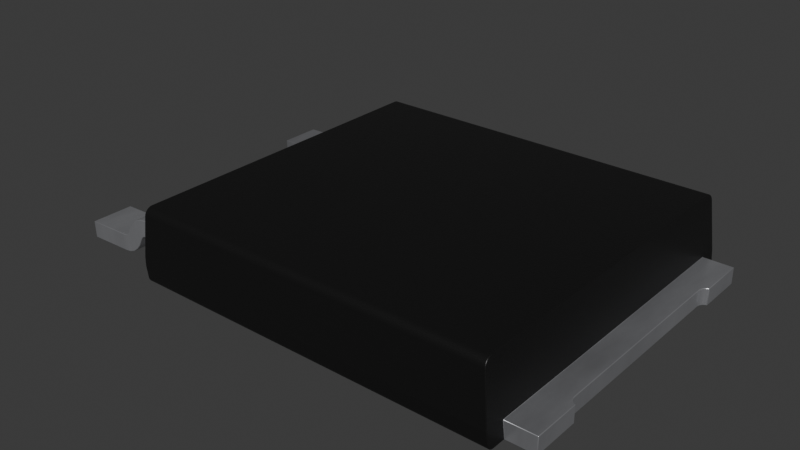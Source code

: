 # Source: TO-252AE.blend  (saved by Blender 4.1.24; exported with 4.5.12 LTS)
import bpy
from mathutils import Matrix  # noqa: F401  (used for matrix-valued properties, if any)

bpy.ops.wm.read_factory_settings(use_empty=True)
scene = bpy.context.scene
scene.name = 'Scene'

# ---- collections
col_collection = bpy.data.collections.new('Collection'); scene.collection.children.link(col_collection)

# ---- materials (node trees are filled in below, after node groups)
mat_metal_pins = bpy.data.materials.new('metal_pins')
mat_metal_pins.use_transparent_shadow = False
mat_metal_pins.preview_render_type = 'CUBE'
mat_plastic_chip = bpy.data.materials.new('plastic_chip')
mat_plastic_chip.use_transparent_shadow = False
mat_plastic_chip.preview_render_type = 'CUBE'

# ---- material node trees
mat_metal_pins.use_nodes = True; mat_metal_pins.node_tree.nodes.clear()
_N = mat_metal_pins.node_tree.nodes; _L = mat_metal_pins.node_tree.links
n0 = _N.new('ShaderNodeMapping'); n0.name = 'Mapping'; n0.location = (-1447, -91)
n0.inputs[3].default_value = (4.8, 1.2, 1.1)
n1 = _N.new('ShaderNodeBsdfPrincipled'); n1.name = 'Principled BSDF'; n1.location = (-560, 254)
n1.distribution = 'GGX'
n1.subsurface_method = 'BURLEY'
n1.inputs[1].default_value = 0.7818
n1.inputs[2].default_value = 0.2886
n1.inputs[3].default_value = 1.45
n1.inputs[13].default_value = 0.0
n1.inputs[27].default_value = (0.0, 0.0, 0.0, 1.0)
n1.inputs[28].default_value = 1.0
n2 = _N.new('ShaderNodeOutputMaterial'); n2.name = 'Material Output.002'; n2.location = (-205, 253)
n2.width = 213
n3 = _N.new('ShaderNodeTexNoise'); n3.name = 'Noise Texture.002'; n3.location = (-1228, -73)
n3.inputs[2].default_value = 0.1
n3.inputs[3].default_value = 7.0
n3.inputs[4].default_value = 0.6
n3.inputs[8].default_value = 0.4
n4 = _N.new('ShaderNodeTexCoord'); n4.name = 'Texture Coordinate'; n4.location = (-1636, -116)
n5 = _N.new('ShaderNodeMix'); n5.name = 'Mix.001'; n5.location = (-921, 45)
n5.data_type = 'RGBA'
n5.inputs[6].default_value = (0.9398, 0.9547, 1.0, 1.0)
n5.inputs[7].default_value = (0.13, 0.1259, 0.1359, 1.0)
n6 = _N.new('ShaderNodeBump'); n6.name = 'Bump.001'; n6.location = (-1001, -227)
n6.inputs[0].default_value = 0.05
n6.inputs[1].default_value = 0.01
n6.inputs[2].default_value = 1.0
_L.new(n1.outputs[0], n2.inputs[0])
_L.new(n3.outputs[0], n6.inputs[3])
_L.new(n0.outputs[0], n3.inputs[0])
_L.new(n3.outputs[0], n5.inputs[0])
_L.new(n4.outputs[3], n0.inputs[0])
_L.new(n5.outputs[2], n1.inputs[0])
_L.new(n6.outputs[0], n1.inputs[5])
n2.is_active_output = True
mat_plastic_chip.use_nodes = True; mat_plastic_chip.node_tree.nodes.clear()
_N = mat_plastic_chip.node_tree.nodes; _L = mat_plastic_chip.node_tree.links
n0 = _N.new('ShaderNodeBsdfPrincipled'); n0.name = 'Principled BSDF'; n0.location = (10, 300)
n0.distribution = 'GGX'
n0.subsurface_method = 'BURLEY'
n0.inputs[0].default_value = (0.009312, 0.009312, 0.009312, 1.0)
n0.inputs[1].default_value = 0.1372
n0.inputs[2].default_value = 0.3706
n0.inputs[3].default_value = 1.45
n0.inputs[27].default_value = (0.0, 0.0, 0.0, 1.0)
n0.inputs[28].default_value = 1.0
n1 = _N.new('ShaderNodeOutputMaterial'); n1.name = 'Material Output'; n1.location = (300, 300)
n2 = _N.new('ShaderNodeTexNoise'); n2.name = 'Noise Texture'; n2.location = (-893, 54)
n2.inputs[2].default_value = 200.0
n2.inputs[3].default_value = 3.6
n2.inputs[4].default_value = 0.8375
n3 = _N.new('ShaderNodeBump'); n3.name = 'Bump'; n3.location = (-604, -53)
n3.inputs[0].default_value = 0.08
n3.inputs[1].default_value = 1.0
n3.inputs[2].default_value = 1.0
_L.new(n0.outputs[0], n1.inputs[0])
_L.new(n2.outputs[0], n3.inputs[3])
_L.new(n3.outputs[0], n0.inputs[5])
n1.is_active_output = True

# ---- world
world_world = bpy.data.worlds.new('World'); scene.world = world_world
world_world.use_nodes = True; world_world.node_tree.nodes.clear()
_N = world_world.node_tree.nodes; _L = world_world.node_tree.links
n0 = _N.new('ShaderNodeOutputWorld'); n0.name = 'World Output'; n0.location = (300, 300)
n1 = _N.new('ShaderNodeBackground'); n1.name = 'Background'; n1.location = (10, 300)
n1.inputs[0].default_value = (0.05088, 0.05088, 0.05088, 1.0)
_L.new(n1.outputs[0], n0.inputs[0])
n0.is_active_output = True
world_world.color = (0.05088, 0.05088, 0.05088)
world_world.use_sun_shadow = False
world_world.sun_shadow_jitter_overblur = 0.0

# ---- meshes
me_shape_9_indexedfaceset = bpy.data.meshes.new('SHAPE_9_IndexedFaceSet')
me_shape_9_indexedfaceset.from_pydata([(3.967, -2.75, 0.3033), (4.5, -2.75, 0.3033), (3.69, -2.01, 0.003345), (3.63, -2.002, 0.003345), (3.575, -1.979, 0.003345), (3.527, -1.943, 0.003345), (3.491, -1.895, 0.003345), (3.46, -1.78, 0.003345), (3.75, -2.01, 0.003345), (3.98, -1.78, 0.003345), (3.949, -1.895, 0.003345), (3.81, -0.8979, 0.003345), (3.913, -0.9574, 0.003345), (3.69, -0.8901, 0.003345), (3.46, -1.12, 0.003345), (3.468, -1.06, 0.003345), (3.491, -1.005, 0.003345), (3.575, -0.9209, 0.003345), (3.63, -0.8979, 0.003345), (4.467, -1.88, 0.3033), (4.439, -1.856, 0.3033), (4.418, -1.826, 0.3033), (4.405, -1.792, 0.3033), (4.4, -1.755, 0.003345), (4.405, -1.792, 0.003345), (4.418, -1.826, 0.003345), (4.467, -1.88, 0.003345), (4.5, -1.896, 0.003345), (4.4, -1.755, 0.3033), (4.439, 1.856, 0.3033), (4.5, 1.896, 0.3033), (3.81, 2.002, 0.003345), (3.865, 1.979, 0.003345), (3.913, 1.943, 0.003345), (3.69, 2.01, 0.003345), (3.46, 1.78, 0.003345), (3.468, 1.84, 0.003345), (3.527, 1.943, 0.003345), (3.575, 0.9209, 0.003345), (3.527, 0.9574, 0.003345), (3.468, 1.06, 0.003345), (3.75, 0.8901, 0.003345), (3.972, 1.06, 0.003345), (3.949, 1.005, 0.003345), (3.81, 0.8979, 0.003345), (4.5, 2.75, 0.3033), (4.5, -1.896, 0.3033), (4.4, 1.755, 0.3033), (4.405, 1.792, 0.3033), (4.418, 1.826, 0.3033), (4.467, 1.88, 0.3033), (4.5, 2.75, 0.003345), (3.5, -2.67, 0.003345), (3.5, -2.75, 0.003345), (-0.77, -2.67, 0.003345), (-0.77, 2.67, 0.003345), (3.5, 2.67, 0.003345), (4.5, 1.896, 0.003345), (4.467, 1.88, 0.003345), (4.439, 1.856, 0.003345), (4.418, 1.826, 0.003345), (4.405, 1.792, 0.003345), (4.4, 1.755, 0.003345), (4.439, -1.856, 0.003345), (4.5, -2.75, 0.003345), (4.0, -2.75, 0.003345), (3.98, 1.12, 0.003345), (3.98, 1.78, 0.003345), (3.75, 2.01, 0.003345), (3.949, 1.895, 0.003345), (3.972, 1.84, 0.003345), (3.491, 1.895, 0.003345), (3.575, 1.979, 0.003345), (3.63, 2.002, 0.003345), (3.46, 1.12, 0.003345), (3.69, 0.8901, 0.003345), (3.63, 0.8979, 0.003345), (3.491, 1.005, 0.003345), (3.913, 0.9574, 0.003345), (3.865, 0.9209, 0.003345), (3.468, -1.84, 0.003345), (3.972, -1.84, 0.003345), (3.913, -1.943, 0.003345), (3.865, -1.979, 0.003345), (3.81, -2.002, 0.003345), (3.98, -1.12, 0.003345), (3.75, -0.8901, 0.003345), (3.865, -0.9209, 0.003345), (3.949, -1.005, 0.003345), (3.972, -1.06, 0.003345), (3.527, -0.9574, 0.003345), (-3.325, 2.667, 0.6931), (-3.418, 2.667, 0.6215), (-3.49, 2.667, 0.5283), (-3.49, 1.908, 0.5283), (-3.418, 1.908, 0.6215), (-3.217, 1.908, 0.738), (-3.557, 1.908, 0.3991), (-3.58, 1.908, 0.3711), (-3.58, 2.667, 0.3711), (-3.608, 2.667, 0.3443), (-3.641, 2.667, 0.3306), (-3.677, 1.908, 0.3253), (-4.498, 2.667, 0.3008), (-4.498, 1.908, 0.3008), (-4.489, 2.667, 0.0009047), (-4.489, 1.908, 0.0009047), (-3.668, 2.667, 0.02541), (-3.37, 2.667, 0.1571), (-3.302, 2.667, 0.2413), (-3.23, 1.908, 0.3783), (-3.139, 1.908, 0.4482), (-3.1, 2.667, 0.4533), (3.967, 2.75, 0.3033), (4.0, 2.986, 0.003296), (3.996, 3.059, 0.03544), (3.992, 3.082, 0.07631), (3.99, 3.086, 0.09636), (3.967, 3.1, 0.3033), (3.868, 3.033, 1.199), (3.858, 2.961, 1.286), (3.856, 2.925, 1.299), (3.856, 2.89, 1.303), (3.856, -2.925, 1.299), (3.858, -2.961, 1.286), (3.864, -3.017, 1.233), (3.868, -3.033, 1.199), (3.871, -3.04, 1.164), (3.99, -3.085, 0.09638), (3.995, -3.069, 0.04757), (3.997, -3.051, 0.02671), (4.0, -2.986, 0.003394), (-3.0, 0.381, 0.7533), (-3.0, 0.381, 0.4533), (-2.573, 3.08, 0.07134), (-2.572, 3.069, 0.04757), (-2.569, 3.007, 0.005685), (4.0, 3.0, 0.004263), (4.0, 3.014, 0.007646), (3.998, 3.039, 0.01905), (3.994, 3.074, 0.0563), (-2.59, 3.1, 0.3033), (-2.575, 3.085, 0.09638), (-3.1, 1.908, 0.4533), (3.967, -3.1, 0.3033), (3.992, -3.08, 0.07134), (3.999, -3.028, 0.01287), (4.0, -3.007, 0.005685), (-2.575, -3.086, 0.09636), (-2.569, -3.0, 0.004263), (-2.569, -3.014, 0.007279), (-2.57, -3.039, 0.01916), (-2.571, -3.059, 0.03573), (-2.574, -3.082, 0.07631), (-2.569, 2.986, 0.003394), (3.5, 2.75, 0.003345), (4.0, 2.75, 0.003345), (-2.579, -0.381, 0.7533), (-2.579, 0.381, 0.7533), (-2.6, 1.908, 0.4533), (-3.325, 1.908, 0.6931), (-3.641, 1.908, 0.3306), (-3.608, 1.908, 0.3443), (-3.668, 1.908, 0.02541), (-3.302, 1.908, 0.2413), (-3.37, 1.908, 0.1571), (-3.462, 1.908, 0.08243), (-3.561, 1.908, 0.04149), (-3.175, 1.908, 0.4332), (-3.206, 1.908, 0.4094), (-3.1, 1.908, 0.7533), (-3.1, 2.667, 0.7533), (-3.23, 2.667, 0.3783), (-3.206, 2.667, 0.4094), (-3.175, 2.667, 0.4332), (-3.139, 2.667, 0.4482), (-3.561, 2.667, 0.04149), (-3.462, 2.667, 0.08243), (-3.677, 2.667, 0.3253), (-3.557, 2.667, 0.3991), (-3.217, 2.667, 0.738), (-2.6, 3.09, 0.4533), (-2.541, 2.925, 1.299), (-2.542, 2.961, 1.286), (-2.543, 2.992, 1.263), (-2.548, 3.033, 1.199), (-2.55, 3.04, 1.164), (3.871, 3.04, 1.164), (3.864, 3.017, 1.233), (3.86, 2.992, 1.263), (-2.541, 2.89, 1.303), (3.856, -2.89, 1.303), (3.86, -2.992, 1.263), (-2.541, -2.89, 1.303), (-2.543, -2.992, 1.263), (-2.542, -2.961, 1.286), (-2.59, -3.1, 0.3033), (-2.6, -3.09, 0.4533), (-3.0, -0.381, 0.4533), (-3.0, -0.381, 0.7533), (-2.6, -0.381, 0.4533), (-2.6, -1.908, 0.4533), (-2.579, -1.908, 0.7533), (-2.579, -2.667, 0.7533), (-2.6, -2.667, 0.4533), (-2.55, -3.04, 1.164), (-2.548, -3.033, 1.199), (-2.545, -3.017, 1.233), (-2.541, -2.925, 1.299), (-2.545, 3.017, 1.233), (-2.579, 2.667, 0.7533), (-2.579, 1.908, 0.7533), (-2.6, 0.381, 0.4533), (-2.569, -2.986, 0.003297), (-2.572, -3.074, 0.0563), (-2.6, 2.667, 0.4533), (-2.57, 3.051, 0.02722), (-2.569, 3.028, 0.01236), (-3.1, -1.908, 0.7533), (-3.325, -1.908, 0.6931), (-3.418, -2.667, 0.6215), (-3.217, -2.667, 0.738), (-3.49, -1.908, 0.5283), (-3.608, -2.667, 0.3443), (-3.641, -1.908, 0.3306), (-3.677, -1.908, 0.3253), (-4.498, -2.667, 0.3008), (-4.489, -1.908, 0.0009049), (-4.489, -2.667, 0.0009049), (-3.668, -2.667, 0.02541), (-3.668, -1.908, 0.02541), (-3.302, -1.908, 0.2413), (-3.302, -2.667, 0.2413), (-3.37, -2.667, 0.1571), (-3.23, -2.667, 0.3783), (-3.1, -2.667, 0.4533), (-3.175, -2.667, 0.4332), (-3.206, -2.667, 0.4094), (-3.23, -1.908, 0.3783), (-3.206, -1.908, 0.4094), (-3.49, -2.667, 0.5283), (-3.325, -2.667, 0.6931), (-3.557, -2.667, 0.3991), (-3.677, -2.667, 0.3253), (-3.641, -2.667, 0.3306), (-3.58, -2.667, 0.3711), (-3.462, -2.667, 0.08244), (-3.561, -2.667, 0.04149), (-3.139, -2.667, 0.4482), (-3.175, -1.908, 0.4332), (-3.139, -1.908, 0.4482), (-3.561, -1.908, 0.04149), (-3.462, -1.908, 0.08244), (-3.37, -1.908, 0.1571), (-4.498, -1.908, 0.3008), (-3.557, -1.908, 0.3991), (-3.58, -1.908, 0.3711), (-3.608, -1.908, 0.3443), (-3.217, -1.908, 0.738), (-3.418, -1.908, 0.6215), (-3.1, -2.667, 0.7533), (-3.1, -1.908, 0.4533)], [], [(113, 45, 51, 156), (74, 35, 36, 71, 37, 72, 73, 34, 68, 31, 32, 33, 69, 70, 67, 66, 42, 43, 78, 79, 44, 41, 75, 76, 38, 39, 77, 40), (64, 27, 46, 1), (19, 26, 63, 20), (23, 62, 47, 28), (46, 27, 26, 19), (22, 24, 23, 28), (20, 63, 25, 21), (94, 95, 92, 93), (29, 59, 58, 50), (50, 58, 57, 30), (47, 62, 61, 48), (48, 61, 60, 49), (49, 60, 59, 29), (57, 51, 45, 30), (44, 11, 86, 13, 18, 17, 90, 16, 15, 14, 7, 54, 55, 56, 155, 156, 51, 57, 58, 59, 33, 32, 31, 68, 34, 73, 72, 37, 71, 36, 35, 74, 40, 77, 39, 38, 76, 75, 41), (209, 184, 189, 188), (215, 181, 141, 142, 134, 135, 216, 217, 136, 154, 213, 149, 150, 151, 152, 214, 153, 148, 196, 197, 204, 201, 200, 212, 159), (214, 152, 130, 129), (180, 91, 160, 96), (53, 65, 131, 213, 154, 114, 156, 155, 56, 55, 54, 52), (91, 92, 95, 160), (178, 103, 104, 102), (97, 94, 93, 179), (97, 179, 99, 98), (103, 105, 106, 104), (178, 102, 161, 101), (100, 162, 98, 99), (101, 161, 162, 100), (163, 106, 105, 107), (108, 109, 164, 165), (107, 176, 167, 163), (110, 164, 109, 172), (177, 108, 165, 166), (176, 177, 166, 167), (169, 173, 174, 168), (168, 174, 175, 111), (110, 172, 173, 169), (133, 198, 199, 132), (218, 258, 221, 260), (159, 143, 112, 215), (183, 182, 121, 120), (185, 209, 188, 119), (151, 150, 146, 130), (139, 138, 217), (153, 214, 129, 145), (148, 153, 145, 128), (148, 128, 144, 196), (200, 198, 133, 212), (157, 158, 132, 199), (117, 116, 134, 142), (137, 114, 154, 136), (138, 137, 136, 217), (152, 151, 130), (140, 115, 216, 135), (115, 139, 217, 216), (70, 69, 33, 59, 60, 61, 62, 23, 24, 25, 63, 26, 27, 64, 65, 53, 52, 54, 7, 80, 6, 5, 4, 3, 2, 8, 84, 83, 82, 10, 81, 9, 85, 89, 88, 12, 87, 11, 44, 79, 78, 43, 42, 66, 67), (211, 210, 171, 170), (157, 199, 198, 200), (28, 47, 48, 49, 29, 50, 30, 45, 113, 0, 1, 46, 19, 20, 21, 22), (220, 240, 242, 245, 223, 244, 243, 226, 228, 229, 247, 246, 233, 232, 234, 237, 236, 248, 235, 204, 203, 260, 221, 241), (193, 191, 122, 190), (254, 225, 224, 257, 256, 255, 222, 259, 219, 258, 218, 202, 201, 261, 250, 249, 239, 238, 231, 253, 252, 251, 230, 227), (248, 250, 261, 235), (123, 191, 193, 208), (124, 123, 208, 195), (192, 124, 195, 194), (125, 192, 194, 207), (126, 125, 207, 206), (127, 126, 206, 205), (149, 213, 131, 147), (212, 133, 132, 158), (65, 64, 1, 0), (186, 185, 119, 187), (141, 118, 117, 142), (150, 149, 147, 146), (186, 187, 118, 141, 181), (219, 259, 220, 241), (240, 220, 259, 222), (207, 194, 195, 208, 193, 190, 182, 183, 184, 209, 185, 186, 181, 215, 210, 211, 159, 212, 158, 157, 200, 201, 202, 203, 204, 197, 205, 206), (258, 219, 241, 221), (254, 227, 228, 226), (242, 240, 222, 255), (171, 180, 96, 170), (225, 243, 244, 224), (226, 243, 225, 254), (256, 245, 242, 255), (257, 223, 245, 256), (224, 244, 223, 257), (229, 228, 227, 230), (253, 231, 232, 233), (230, 251, 247, 229), (234, 232, 231, 238), (252, 253, 233, 246), (251, 252, 246, 247), (237, 239, 249, 236), (236, 249, 250, 248), (234, 238, 239, 237), (218, 260, 203, 202), (116, 140, 135, 134), (130, 146, 147, 131, 65, 0, 113, 156, 114, 137, 138, 139, 115, 140, 116, 117, 118, 187, 119, 188, 189, 120, 121, 122, 191, 123, 124, 192, 125, 126, 127, 144, 128, 145, 129), (184, 183, 120, 189), (178, 101, 100, 99, 179, 93, 92, 91, 180, 171, 210, 215, 112, 175, 174, 173, 172, 109, 108, 177, 176, 107, 105, 103), (205, 197, 196, 144, 127), (122, 121, 182, 190), (161, 102, 104, 106, 163, 167, 166, 165, 164, 110, 169, 168, 111, 143, 159, 211, 170, 96, 160, 95, 94, 97, 98, 162), (204, 235, 261, 201), (111, 175, 112, 143), (21, 25, 24, 22), (12, 88, 89, 85, 9, 81, 10, 82, 83, 84, 8, 2, 3, 4, 5, 6, 80, 7, 14, 15, 16, 90, 17, 18, 13, 86, 11, 87)])
me_shape_9_indexedfaceset.polygons.foreach_set('use_smooth', [True] * 110)
me_shape_9_indexedfaceset.polygons.foreach_set('material_index', [0, 1, 0, 0, 0, 0, 0, 0, 0, 0, 0, 0, 0, 0, 0, 0, 1, 1, 1, 0, 1, 0, 0, 0, 0, 0, 0, 0, 0, 0, 0, 0, 0, 0, 0, 0, 0, 0, 0, 0, 0, 1, 1, 1, 1, 1, 1, 1, 0, 0, 1, 1, 1, 1, 1, 1, 0, 0, 0, 0, 0, 1, 0, 0, 1, 1, 1, 1, 1, 1, 1, 0, 0, 1, 1, 1, 1, 0, 0, 1, 0, 0, 0, 0, 0, 0, 0, 0, 0, 0, 0, 0, 0, 0, 0, 0, 0, 0, 0, 1, 1, 1, 0, 1, 1, 0, 0, 0, 0, 1])
_k = set([(0, 1), (0, 65), (0, 113), (1, 46), (1, 64), (2, 3), (2, 8), (3, 4), (4, 5), (5, 6), (6, 80), (7, 14), (7, 80), (8, 84), (9, 81), (9, 85), (10, 81), (10, 82), (11, 86), (11, 87), (12, 87), (12, 88), (13, 18), (13, 86), (14, 15), (15, 16), (16, 90), (17, 18), (17, 90), (19, 20), (19, 46), (20, 21), (21, 22), (22, 28), (23, 24), (23, 62), (24, 25), (25, 63), (26, 27), (26, 63), (27, 46), (27, 64), (28, 47), (29, 49), (29, 50), (30, 45), (30, 50), (30, 57), (31, 32), (31, 68), (32, 33), (33, 69), (34, 68), (34, 73), (35, 36), (35, 74), (36, 71), (37, 71), (37, 72), (38, 39), (38, 76), (39, 77), (40, 74), (40, 77), (41, 44), (41, 75), (42, 43), (42, 66), (43, 78), (44, 79), (45, 51), (45, 113), (47, 48), (48, 49), (51, 57), (51, 156), (52, 53), (52, 54), (53, 65), (54, 55), (55, 56), (56, 155), (57, 58), (58, 59), (59, 60), (60, 61), (61, 62), (64, 65), (65, 131), (66, 67), (67, 70), (69, 70), (72, 73), (75, 76), (78, 79), (82, 83), (83, 84), (85, 89), (88, 89), (91, 92), (91, 180), (92, 93), (93, 179), (94, 95), (94, 97), (95, 160), (96, 160), (96, 170), (97, 98), (98, 162), (99, 100), (99, 179), (100, 101), (101, 178), (102, 104), (102, 161), (103, 104), (103, 105), (103, 178), (104, 106), (105, 106), (105, 107), (106, 163), (107, 176), (108, 109), (108, 177), (109, 172), (110, 164), (110, 169), (111, 143), (111, 168), (112, 175), (112, 215), (113, 156), (114, 137), (114, 156), (115, 139), (115, 140), (116, 117), (116, 140), (117, 118), (118, 141), (118, 187), (119, 187), (119, 188), (120, 121), (120, 189), (121, 122), (122, 191), (123, 124), (123, 191), (124, 192), (125, 126), (125, 192), (126, 127), (127, 144), (128, 144), (128, 145), (129, 130), (129, 145), (130, 146), (131, 147), (132, 133), (132, 158), (132, 199), (133, 198), (133, 212), (134, 135), (134, 142), (135, 216), (136, 154), (136, 217), (137, 138), (138, 139), (141, 142), (141, 181), (143, 159), (144, 196), (146, 147), (148, 153), (148, 196), (149, 150), (149, 213), (150, 151), (151, 152), (152, 214), (153, 214), (154, 213), (155, 156), (157, 158), (157, 199), (157, 200), (158, 212), (159, 211), (159, 212), (159, 215), (161, 162), (163, 167), (164, 165), (165, 166), (166, 167), (168, 169), (170, 211), (171, 180), (171, 210), (172, 173), (173, 174), (174, 175), (176, 177), (181, 186), (181, 215), (182, 183), (182, 190), (183, 184), (184, 209), (185, 186), (185, 209), (188, 189), (190, 193), (193, 208), (194, 195), (194, 207), (195, 208), (196, 197), (197, 204), (197, 205), (198, 199), (198, 200), (200, 201), (200, 212), (201, 202), (201, 204), (201, 261), (202, 203), (202, 218), (203, 204), (203, 260), (204, 235), (205, 206), (206, 207), (210, 211), (210, 215), (216, 217), (218, 258), (219, 258), (219, 259), (220, 240), (220, 241), (221, 241), (221, 260), (222, 255), (222, 259), (223, 244), (223, 245), (224, 225), (224, 257), (225, 254), (226, 228), (226, 243), (226, 254), (227, 228), (227, 230), (227, 254), (228, 229), (229, 247), (230, 251), (231, 238), (231, 253), (232, 233), (232, 234), (233, 246), (234, 237), (235, 248), (236, 237), (236, 248), (238, 239), (239, 249), (240, 242), (242, 245), (243, 244), (246, 247), (249, 250), (250, 261), (251, 252), (252, 253), (255, 256), (256, 257)])
me_shape_9_indexedfaceset.attributes.new('sharp_edge', 'BOOLEAN', 'EDGE').data.foreach_set('value', [ (min(e.vertices), max(e.vertices)) in _k for e in me_shape_9_indexedfaceset.edges])
_uv = me_shape_9_indexedfaceset.uv_layers.new(name='UVMap')
_uv.uv.foreach_set('vector', [-0.02207, 0.4886, -0.08131, 0.4886, -0.08131, 0.4553, -0.02576, 0.4553, 0.03423, 0.6244, 0.03423, 0.6977, 0.03336, 0.7043, 0.03081, 0.7105, 0.02675, 0.7158, 0.02146, 0.7198, 0.0153, 0.7224, 0.008685, 0.7233, 0.002019, 0.7233, -0.004594, 0.7224, -0.01076, 0.7198, -0.01605, 0.7158, -0.02011, 0.7105, -0.02266, 0.7043, -0.02353, 0.6977, -0.02353, 0.6244, -0.02266, 0.6178, -0.02011, 0.6116, -0.01605, 0.6063, -0.01076, 0.6023, -0.004594, 0.5997, 0.002019, 0.5988, 0.008685, 0.5988, 0.0153, 0.5997, 0.02146, 0.6023, 0.02675, 0.6063, 0.03081, 0.6116, 0.03336, 0.6178, 0.4553, 0.1944, 0.4553, 0.2892, 0.4886, 0.2892, 0.4886, 0.1944, -0.07765, 0.4886, -0.07765, 0.4553, -0.07455, 0.4553, -0.07455, 0.4886, 0.4553, 0.3049, 0.4553, 0.6949, 0.4886, 0.6949, 0.4886, 0.3049, -0.08131, 0.4886, -0.08131, 0.4553, -0.07765, 0.4553, -0.07765, 0.4886, 0.4886, 0.3009, 0.4553, 0.3009, 0.4553, 0.3049, 0.4886, 0.3049, 0.4886, 0.2937, 0.4553, 0.2937, 0.4553, 0.2971, 0.4886, 0.2971, 0.5136, 0.7119, 0.524, 0.7119, 0.524, 0.7963, 0.5136, 0.7963, -0.07455, 0.4886, -0.07455, 0.4553, -0.07765, 0.4553, -0.07765, 0.4886, -0.07765, 0.4886, -0.07765, 0.4553, -0.08131, 0.4553, -0.08131, 0.4886, 0.4886, 0.6949, 0.4553, 0.6949, 0.4553, 0.699, 0.4886, 0.699, 0.4886, 0.699, 0.4553, 0.699, 0.4553, 0.7028, 0.4886, 0.7028, 0.4886, 0.7028, 0.4553, 0.7028, 0.4553, 0.7062, 0.4886, 0.7062, 0.4553, 0.7106, 0.4553, 0.8055, 0.4886, 0.8055, 0.4886, 0.7106, -0.004594, 0.5997, -0.004594, 0.4002, 0.002019, 0.401, 0.008685, 0.401, 0.0153, 0.4002, 0.02146, 0.3976, 0.02675, 0.3936, 0.03081, 0.3883, 0.03336, 0.3821, 0.03423, 0.3755, 0.03423, 0.3022, 0.5042, 0.2033, 0.5042, 0.7966, 0.0298, 0.7966, 0.0298, 0.8055, -0.02576, 0.8055, -0.08131, 0.8055, -0.08131, 0.7106, -0.07765, 0.7088, -0.07455, 0.7062, -0.01605, 0.7158, -0.01076, 0.7198, -0.004594, 0.7224, 0.002019, 0.7233, 0.008685, 0.7233, 0.0153, 0.7224, 0.02146, 0.7198, 0.02675, 0.7158, 0.03081, 0.7105, 0.03336, 0.7043, 0.03423, 0.6977, 0.03423, 0.6244, 0.03336, 0.6178, 0.03081, 0.6116, 0.02675, 0.6063, 0.02146, 0.6023, 0.0153, 0.5997, 0.008685, 0.5988, 0.002019, 0.5988, 0.7015, 0.5919, 0.7013, 0.5953, -0.01025, 0.5953, -0.01062, 0.5919, 0.5053, 0.7963, 0.5053, 0.8432, 0.4886, 0.8444, 0.4656, 0.8428, 0.4628, 0.8422, 0.4602, 0.8409, 0.4579, 0.8389, 0.4563, 0.8364, 0.4555, 0.834, 0.4553, 0.8317, 0.4553, 0.1682, 0.4554, 0.1666, 0.4557, 0.165, 0.457, 0.1623, 0.4589, 0.16, 0.4612, 0.1584, 0.4634, 0.1575, 0.4656, 0.1571, 0.4886, 0.1555, 0.5053, 0.1567, 0.5053, 0.2036, 0.5053, 0.2879, 0.5053, 0.4576, 0.5053, 0.5423, 0.5053, 0.7119, 0.7045, 0.4612, 0.7043, 0.4589, -0.02547, 0.4579, -0.02522, 0.4602, 0.7761, 0.7963, 0.7882, 0.7963, 0.7882, 0.7119, 0.7761, 0.7119, 0.0298, 0.1944, -0.02576, 0.1944, -0.02576, 0.1682, 0.7041, 0.1682, 0.7041, 0.8317, -0.02576, 0.8317, -0.02576, 0.8055, 0.0298, 0.8055, 0.0298, 0.7966, 0.5042, 0.7966, 0.5042, 0.2033, 0.0298, 0.2033, 0.7882, 0.7963, 0.7985, 0.7963, 0.7985, 0.7119, 0.7882, 0.7119, 0.8278, 0.7963, 0.9187, 0.7963, 0.9187, 0.7119, 0.8278, 0.7119, 0.4992, 0.7119, 0.5136, 0.7119, 0.5136, 0.7963, 0.4992, 0.7963, 0.4992, 0.7119, 0.4992, 0.7963, 0.496, 0.7963, 0.496, 0.7119, 0.483, 0.7963, 0.4498, 0.7963, 0.4498, 0.7119, 0.483, 0.7119, 0.8278, 0.7963, 0.8278, 0.7119, 0.8239, 0.7119, 0.8239, 0.7963, 0.8203, 0.7963, 0.8203, 0.7119, 0.8172, 0.7119, 0.8172, 0.7963, 0.8239, 0.7963, 0.8239, 0.7119, 0.8203, 0.7119, 0.8203, 0.7963, 0.8249, 0.7119, 0.9158, 0.7119, 0.9158, 0.7963, 0.8249, 0.7963, 0.4729, 0.7963, 0.4825, 0.7963, 0.4825, 0.7119, 0.4729, 0.7119, 0.8249, 0.7963, 0.8132, 0.7963, 0.8132, 0.7119, 0.8249, 0.7119, 0.497, 0.7119, 0.4825, 0.7119, 0.4825, 0.7963, 0.497, 0.7963, 0.8024, 0.7963, 0.7931, 0.7963, 0.7931, 0.7119, 0.8024, 0.7119, 0.8132, 0.7963, 0.8024, 0.7963, 0.8024, 0.7119, 0.8132, 0.7119, 0.7749, 0.7119, 0.7749, 0.7963, 0.7715, 0.7963, 0.7715, 0.7119, 0.7715, 0.7119, 0.7715, 0.7963, 0.7675, 0.7963, 0.7675, 0.7119, 0.497, 0.7119, 0.497, 0.7963, 0.5004, 0.7963, 0.5004, 0.7119, 0.5053, 0.5423, 0.5053, 0.4576, 0.5386, 0.4576, 0.5386, 0.5423, 0.7632, 0.2879, 0.7761, 0.2879, 0.7761, 0.2036, 0.7632, 0.2036, 0.7076, 0.7119, 0.7632, 0.7119, 0.7632, 0.7963, 0.7076, 0.7963, 0.7011, 0.8289, 0.701, 0.825, -0.009805, 0.825, -0.00997, 0.8289, 0.7018, 0.5881, 0.7015, 0.5919, -0.01062, 0.5919, -0.01104, 0.5881, 0.7042, 0.1623, 0.7041, 0.165, -0.02564, 0.1635, -0.02547, 0.161, -0.02557, 0.8376, -0.02571, 0.8348, 0.7042, 0.8364, 0.7046, 0.4634, 0.7045, 0.4612, -0.02522, 0.4602, -0.02492, 0.4628, 0.7048, 0.4656, 0.7046, 0.4634, -0.02492, 0.4628, -0.02461, 0.4656, 0.7048, 0.4656, -0.02461, 0.4656, -0.02207, 0.4886, 0.7064, 0.4886, 0.7076, 0.4576, 0.752, 0.4576, 0.752, 0.5423, 0.7076, 0.5423, 0.7052, 0.4576, 0.7052, 0.5423, 0.752, 0.5423, 0.752, 0.4576, -0.02461, 0.4656, -0.02486, 0.4634, 0.7046, 0.4628, 0.7048, 0.4656, -0.02575, 0.8333, -0.02576, 0.8317, 0.7041, 0.8317, 0.7041, 0.834, -0.02571, 0.8348, -0.02575, 0.8333, 0.7041, 0.834, 0.7042, 0.8364, 0.7043, 0.16, 0.7042, 0.1623, -0.02547, 0.161, -0.02511, 0.4612, -0.02536, 0.4589, 0.7043, 0.4579, 0.7044, 0.4602, -0.02536, 0.8399, -0.02557, 0.8376, 0.7042, 0.8364, 0.7043, 0.8389, -0.02266, 0.7043, -0.02011, 0.7105, -0.01605, 0.7158, -0.07455, 0.7062, -0.07218, 0.7028, -0.07071, 0.699, -0.0702, 0.6949, -0.0702, 0.3049, -0.07071, 0.3009, -0.07218, 0.2971, -0.07455, 0.2937, -0.07765, 0.2911, -0.08131, 0.2892, -0.08131, 0.1944, -0.02576, 0.1944, 0.0298, 0.1944, 0.0298, 0.2033, 0.5042, 0.2033, 0.03423, 0.3022, 0.03336, 0.2955, 0.03081, 0.2894, 0.02675, 0.2841, 0.02146, 0.28, 0.0153, 0.2775, 0.008685, 0.2766, 0.002019, 0.2766, -0.004594, 0.2775, -0.01076, 0.28, -0.01605, 0.2841, -0.02011, 0.2894, -0.02266, 0.2955, -0.02353, 0.3022, -0.02353, 0.3755, -0.02266, 0.3821, -0.02011, 0.3883, -0.01605, 0.3936, -0.01076, 0.3976, -0.004594, 0.4002, -0.004594, 0.5997, -0.01076, 0.6023, -0.01605, 0.6063, -0.02011, 0.6116, -0.02266, 0.6178, -0.02353, 0.6244, -0.02353, 0.6977, 0.7052, 0.7119, 0.7052, 0.7963, 0.7632, 0.7963, 0.7632, 0.7119, 0.7052, 0.5386, 0.752, 0.5386, 0.752, 0.5053, 0.7076, 0.5053, -0.0702, 0.3049, -0.0702, 0.6949, -0.07071, 0.699, -0.07218, 0.7028, -0.07455, 0.7062, -0.07765, 0.7088, -0.08131, 0.7106, -0.08131, 0.8055, -0.02207, 0.8055, -0.02207, 0.1944, -0.08131, 0.1944, -0.08131, 0.2892, -0.07765, 0.2911, -0.07455, 0.2937, -0.07218, 0.2971, -0.07071, 0.3009, 0.7985, 0.524, 0.8065, 0.5136, 0.8148, 0.4992, 0.8172, 0.496, 0.8203, 0.4935, 0.8239, 0.4917, 0.8278, 0.4909, 0.9187, 0.483, 0.9158, 0.4498, 0.8249, 0.4577, 0.8132, 0.4602, 0.8024, 0.4654, 0.7931, 0.4729, 0.7859, 0.4825, 0.7776, 0.497, 0.7749, 0.5004, 0.7715, 0.5031, 0.7675, 0.5047, 0.7632, 0.5053, 0.7076, 0.5053, 0.7052, 0.5386, 0.7632, 0.5386, 0.7761, 0.5369, 0.7882, 0.5319, 0.701, 0.1788, -0.009753, 0.1788, -0.009753, 0.8211, 0.701, 0.8211, 0.9187, 0.483, 0.8278, 0.4909, 0.8239, 0.4917, 0.8203, 0.4935, 0.8172, 0.496, 0.8148, 0.4992, 0.8065, 0.5136, 0.7985, 0.524, 0.7882, 0.5319, 0.7761, 0.5369, 0.7632, 0.5386, 0.7052, 0.5386, 0.7076, 0.5053, 0.7632, 0.5053, 0.7675, 0.5047, 0.7715, 0.5031, 0.7749, 0.5004, 0.7776, 0.497, 0.7859, 0.4825, 0.7931, 0.4729, 0.8024, 0.4654, 0.8132, 0.4602, 0.8249, 0.4577, 0.9158, 0.4498, 0.7675, 0.2036, 0.7675, 0.2879, 0.7632, 0.2879, 0.7632, 0.2036, -0.009805, 0.1749, -0.009753, 0.1788, 0.701, 0.1788, 0.701, 0.1749, -0.00997, 0.171, -0.009805, 0.1749, 0.701, 0.1749, 0.7011, 0.171, -0.01025, 0.1674, -0.00997, 0.171, 0.7011, 0.171, 0.7013, 0.1674, -0.01062, 0.5919, -0.01025, 0.5953, 0.7013, 0.5953, 0.7015, 0.5919, -0.01104, 0.5881, -0.01062, 0.5919, 0.7015, 0.5919, 0.7018, 0.5881, -0.01147, 0.5842, -0.01104, 0.5881, 0.7018, 0.5881, 0.7021, 0.5842, 0.7041, 0.1666, 0.7041, 0.1682, -0.02576, 0.1682, -0.02573, 0.1658, 0.7076, 0.5053, 0.752, 0.5053, 0.752, 0.5386, 0.7052, 0.5386, -0.02576, 0.4553, -0.08131, 0.4553, -0.08131, 0.4886, -0.02207, 0.4886, 0.7021, 0.5842, 0.7018, 0.5881, -0.01104, 0.5881, -0.01147, 0.5842, 0.7064, 0.4886, -0.02207, 0.4886, -0.02461, 0.4656, 0.7048, 0.4656, 0.7041, 0.165, 0.7041, 0.1666, -0.02573, 0.1658, -0.02564, 0.1635, 0.7021, 0.5842, -0.01147, 0.5842, -0.02207, 0.4886, 0.7064, 0.4886, 0.7076, 0.5053, 0.7882, 0.2879, 0.7985, 0.2879, 0.7985, 0.2036, 0.7882, 0.2036, 0.5136, 0.2036, 0.524, 0.2036, 0.524, 0.2879, 0.5136, 0.2879, 0.5919, 0.1647, 0.5953, 0.1674, 0.5978, 0.171, 0.5993, 0.1749, 0.5997, 0.1788, 0.5997, 0.8211, 0.5993, 0.825, 0.5978, 0.8289, 0.5953, 0.8324, 0.5919, 0.8352, 0.5881, 0.837, 0.5842, 0.8377, 0.5053, 0.8432, 0.5053, 0.7963, 0.5386, 0.7963, 0.5386, 0.7119, 0.5053, 0.7119, 0.5053, 0.5423, 0.5386, 0.5423, 0.5386, 0.4576, 0.5053, 0.4576, 0.5053, 0.2879, 0.5386, 0.2879, 0.5386, 0.2036, 0.5053, 0.2036, 0.5053, 0.1567, 0.5842, 0.1622, 0.5881, 0.1629, 0.7761, 0.2879, 0.7882, 0.2879, 0.7882, 0.2036, 0.7761, 0.2036, 0.483, 0.2879, 0.4498, 0.2879, 0.4498, 0.2036, 0.483, 0.2036, 0.4992, 0.2036, 0.5136, 0.2036, 0.5136, 0.2879, 0.4992, 0.2879, 0.7632, 0.7963, 0.7761, 0.7963, 0.7761, 0.7119, 0.7632, 0.7119, 0.8278, 0.2879, 0.8278, 0.2036, 0.8239, 0.2036, 0.8239, 0.2879, 0.9187, 0.2036, 0.8278, 0.2036, 0.8278, 0.2879, 0.9187, 0.2879, 0.496, 0.2879, 0.496, 0.2036, 0.4992, 0.2036, 0.4992, 0.2879, 0.8203, 0.2879, 0.8203, 0.2036, 0.8172, 0.2036, 0.8172, 0.2879, 0.8239, 0.2879, 0.8239, 0.2036, 0.8203, 0.2036, 0.8203, 0.2879, 0.8249, 0.2036, 0.9158, 0.2036, 0.9158, 0.2879, 0.8249, 0.2879, 0.4729, 0.2879, 0.4825, 0.2879, 0.4825, 0.2036, 0.4729, 0.2036, 0.8249, 0.2879, 0.8132, 0.2879, 0.8132, 0.2036, 0.8249, 0.2036, 0.497, 0.2036, 0.4825, 0.2036, 0.4825, 0.2879, 0.497, 0.2879, 0.8024, 0.2879, 0.7931, 0.2879, 0.7931, 0.2036, 0.8024, 0.2036, 0.8132, 0.2879, 0.8024, 0.2879, 0.8024, 0.2036, 0.8132, 0.2036, 0.7749, 0.2036, 0.7749, 0.2879, 0.7715, 0.2879, 0.7715, 0.2036, 0.7715, 0.2036, 0.7715, 0.2879, 0.7675, 0.2879, 0.7675, 0.2036, 0.497, 0.2036, 0.497, 0.2879, 0.5004, 0.2879, 0.5004, 0.2036, 0.7632, 0.2879, 0.7632, 0.2036, 0.7052, 0.2036, 0.7052, 0.2879, -0.02486, 0.4634, -0.02511, 0.4612, 0.7044, 0.4602, 0.7046, 0.4628, 0.4579, 0.161, 0.4563, 0.1635, 0.4555, 0.1658, 0.4553, 0.1682, 0.4553, 0.1944, 0.4886, 0.1944, 0.4886, 0.8055, 0.4553, 0.8055, 0.4553, 0.8317, 0.4554, 0.8333, 0.4557, 0.8348, 0.457, 0.8376, 0.4589, 0.8399, 0.4612, 0.8415, 0.4634, 0.8424, 0.4656, 0.8428, 0.4886, 0.8444, 0.5842, 0.8377, 0.5881, 0.837, 0.5919, 0.8352, 0.5953, 0.8324, 0.5978, 0.8289, 0.5993, 0.825, 0.5997, 0.8211, 0.5997, 0.1788, 0.5993, 0.1749, 0.5978, 0.171, 0.5953, 0.1674, 0.5919, 0.1647, 0.5881, 0.1629, 0.5842, 0.1622, 0.4886, 0.1555, 0.4656, 0.1571, 0.4628, 0.1577, 0.4602, 0.159, 0.7013, 0.8324, 0.7011, 0.8289, -0.00997, 0.8289, -0.01025, 0.8324, 0.8278, 0.4909, 0.8239, 0.4917, 0.8203, 0.4935, 0.8172, 0.496, 0.8148, 0.4992, 0.8065, 0.5136, 0.7985, 0.524, 0.7882, 0.5319, 0.7761, 0.5369, 0.7632, 0.5386, 0.7052, 0.5386, 0.7076, 0.5053, 0.7632, 0.5053, 0.7675, 0.5047, 0.7715, 0.5031, 0.7749, 0.5004, 0.7776, 0.497, 0.7859, 0.4825, 0.7931, 0.4729, 0.8024, 0.4654, 0.8132, 0.4602, 0.8249, 0.4577, 0.9158, 0.4498, 0.9187, 0.483, 0.7021, 0.5842, 0.7076, 0.5053, 0.7064, 0.4886, -0.02207, 0.4886, -0.01147, 0.5842, -0.009753, 0.8211, -0.009805, 0.825, 0.701, 0.825, 0.701, 0.8211, 0.8239, 0.4917, 0.8278, 0.4909, 0.9187, 0.483, 0.9158, 0.4498, 0.8249, 0.4577, 0.8132, 0.4602, 0.8024, 0.4654, 0.7931, 0.4729, 0.7859, 0.4825, 0.7776, 0.497, 0.7749, 0.5004, 0.7715, 0.5031, 0.7675, 0.5047, 0.7632, 0.5053, 0.7076, 0.5053, 0.7052, 0.5386, 0.7632, 0.5386, 0.7761, 0.5369, 0.7882, 0.5319, 0.7985, 0.524, 0.8065, 0.5136, 0.8148, 0.4992, 0.8172, 0.496, 0.8203, 0.4935, 0.7076, 0.2036, 0.7632, 0.2036, 0.7632, 0.2879, 0.7076, 0.2879, 0.7675, 0.7119, 0.7675, 0.7963, 0.7632, 0.7963, 0.7632, 0.7119, 0.4886, 0.2971, 0.4553, 0.2971, 0.4553, 0.3009, 0.4886, 0.3009, -0.01605, 0.3936, -0.02011, 0.3883, -0.02266, 0.3821, -0.02353, 0.3755, -0.02353, 0.3022, -0.02266, 0.2955, -0.02011, 0.2894, -0.01605, 0.2841, -0.01076, 0.28, -0.004594, 0.2775, 0.002019, 0.2766, 0.008685, 0.2766, 0.0153, 0.2775, 0.02146, 0.28, 0.02675, 0.2841, 0.03081, 0.2894, 0.03336, 0.2955, 0.03423, 0.3022, 0.03423, 0.3755, 0.03336, 0.3821, 0.03081, 0.3883, 0.02675, 0.3936, 0.02146, 0.3976, 0.0153, 0.4002, 0.008685, 0.401, 0.002019, 0.401, -0.004594, 0.4002, -0.01076, 0.3976])
me_shape_9_indexedfaceset.materials.append(mat_metal_pins)
me_shape_9_indexedfaceset.materials.append(mat_plastic_chip)
me_shape_9_indexedfaceset.update()
me_shape_9_indexedfaceset.normals_split_custom_set([tuple(v) for v in zip(*[iter([0.0, 1.0, 0.0, 0.0, 1.0, 0.0, 0.0, 1.0, 0.0, 0.0, 1.0, 0.0, 1.36e-10, -4.733e-08, -1.0, 1.36e-10, -4.733e-08, -1.0, 1.36e-10, -4.733e-08, -1.0, 1.36e-10, -4.733e-08, -1.0, 1.36e-10, -4.733e-08, -1.0, 1.36e-10, -4.733e-08, -1.0, 1.36e-10, -4.733e-08, -1.0, 1.36e-10, -4.733e-08, -1.0, 1.36e-10, -4.733e-08, -1.0, 1.36e-10, -4.733e-08, -1.0, 1.36e-10, -4.733e-08, -1.0, 1.36e-10, -4.733e-08, -1.0, 1.36e-10, -4.733e-08, -1.0, 1.36e-10, -4.733e-08, -1.0, 1.36e-10, -4.733e-08, -1.0, 1.36e-10, -4.733e-08, -1.0, 1.36e-10, -4.733e-08, -1.0, 1.36e-10, -4.733e-08, -1.0, 1.36e-10, -4.733e-08, -1.0, 1.36e-10, -4.733e-08, -1.0, 1.36e-10, -4.733e-08, -1.0, 1.36e-10, -4.733e-08, -1.0, 1.36e-10, -4.733e-08, -1.0, 1.36e-10, -4.733e-08, -1.0, 1.36e-10, -4.733e-08, -1.0, 1.36e-10, -4.733e-08, -1.0, 1.36e-10, -4.733e-08, -1.0, 1.36e-10, -4.733e-08, -1.0, 1.0, -5.819e-08, 0.0, 1.0, -5.819e-08, 0.0, 1.0, -5.819e-08, 0.0, 1.0, -5.819e-08, 0.0, 0.5531, 0.8331, -5.095e-07, 0.5531, 0.8331, -5.095e-07, 0.7394, 0.6732, -5.095e-07, 0.7394, 0.6732, -5.095e-07, 0.9981, 0.0615, -8.444e-08, 0.9981, -0.0615, 4.222e-08, 0.9981, -0.0615, 4.222e-08, 0.9981, 0.0615, -8.444e-08, 0.4466, 0.8948, -3.371e-07, 0.4466, 0.8948, -3.371e-07, 0.5531, 0.8331, -5.095e-07, 0.5531, 0.8331, -5.095e-07, 0.9698, 0.2437, -2.548e-07, 0.9698, 0.2437, -2.548e-07, 0.9981, 0.0615, -8.444e-08, 0.9981, 0.0615, -8.444e-08, 0.7394, 0.6732, -5.095e-07, 0.7394, 0.6732, -5.095e-07, 0.8812, 0.4727, -3.397e-07, 0.8812, 0.4727, -3.397e-07, -0.8429, 1.352e-07, 0.538, -0.7071, 8.428e-08, 0.7071, -0.7071, 8.428e-08, 0.7071, -0.8429, 1.352e-07, 0.538, 0.7394, -0.6732, 6.794e-07, 0.7394, -0.6732, 6.794e-07, 0.5531, -0.8331, 5.095e-07, 0.5531, -0.8331, 5.095e-07, 0.5531, -0.8331, 5.095e-07, 0.5531, -0.8331, 5.095e-07, 0.4466, -0.8947, 3.371e-07, 0.4466, -0.8947, 3.371e-07, 0.9981, -0.0615, 4.222e-08, 0.9981, -0.0615, 4.222e-08, 0.9698, -0.2437, 1.274e-07, 0.9698, -0.2437, 1.274e-07, 0.9698, -0.2437, 1.274e-07, 0.9698, -0.2437, 1.274e-07, 0.8812, -0.4727, 4.246e-07, 0.8812, -0.4727, 4.246e-07, 0.8812, -0.4727, 4.246e-07, 0.8812, -0.4727, 4.246e-07, 0.7394, -0.6732, 6.794e-07, 0.7394, -0.6732, 6.794e-07, 1.0, -5.819e-08, 0.0, 1.0, -5.819e-08, 0.0, 1.0, -5.819e-08, 0.0, 1.0, -5.819e-08, 0.0, 2.442e-09, -4.09e-08, -1.0, 2.442e-09, -4.09e-08, -1.0, 2.774e-09, -4.634e-08, -1.0, 2.774e-09, -4.634e-08, -1.0, 2.774e-09, -4.634e-08, -1.0, 2.774e-09, -4.634e-08, -1.0, 2.774e-09, -4.634e-08, -1.0, 2.774e-09, -4.634e-08, -1.0, 2.774e-09, -4.634e-08, -1.0, 2.774e-09, -4.634e-08, -1.0, 2.511e-09, -4.203e-08, -1.0, 2.698e-09, -4.509e-08, -1.0, 2.774e-09, -4.634e-08, -1.0, 2.774e-09, -4.634e-08, -1.0, 2.774e-09, -4.634e-08, -1.0, 2.774e-09, -4.634e-08, -1.0, 2.774e-09, -4.634e-08, -1.0, 2.774e-09, -4.634e-08, -1.0, 2.774e-09, -4.634e-08, -1.0, 2.584e-09, -4.322e-08, -1.0, 2.647e-09, -4.425e-08, -1.0, 2.774e-09, -4.634e-08, -1.0, 2.774e-09, -4.634e-08, -1.0, 2.774e-09, -4.634e-08, -1.0, 2.774e-09, -4.634e-08, -1.0, 2.774e-09, -4.634e-08, -1.0, 2.774e-09, -4.634e-08, -1.0, 2.774e-09, -4.634e-08, -1.0, 2.774e-09, -4.634e-08, -1.0, 2.774e-09, -4.634e-08, -1.0, 2.774e-09, -4.634e-08, -1.0, 2.774e-09, -4.634e-08, -1.0, 2.774e-09, -4.634e-08, -1.0, 2.774e-09, -4.634e-08, -1.0, 2.774e-09, -4.634e-08, -1.0, 2.774e-09, -4.634e-08, -1.0, 2.774e-09, -4.634e-08, -1.0, 2.774e-09, -4.634e-08, -1.0, 2.774e-09, -4.634e-08, -1.0, -8.077e-08, 0.8491, 0.5283, -5.666e-08, 0.6849, 0.7287, -5.686e-08, 0.6865, 0.7271, -8.105e-08, 0.8506, 0.5259, -0.9976, -1.798e-07, -0.06976, -0.9976, -1.798e-07, -0.06976, -0.9976, -1.798e-07, -0.06976, -0.9976, -1.798e-07, -0.06976, -0.9976, -1.798e-07, -0.06976, -0.9976, -1.798e-07, -0.06976, -0.9976, -1.798e-07, -0.06976, -0.9976, -1.798e-07, -0.06976, -0.9976, -1.798e-07, -0.06976, -0.9976, -1.798e-07, -0.06976, -0.9976, -1.798e-07, -0.06976, -0.9976, -1.798e-07, -0.06976, -0.9976, -1.798e-07, -0.06976, -0.9976, -1.798e-07, -0.06976, -0.9976, -1.798e-07, -0.06976, -0.9976, -1.798e-07, -0.06976, -0.9976, -1.798e-07, -0.06976, -0.9976, -1.798e-07, -0.06976, -0.9976, -1.798e-07, -0.06976, -0.9976, -1.798e-07, -0.06976, -0.9976, -1.798e-07, -0.06976, -0.9976, -1.798e-07, -0.06976, -0.9976, -1.798e-07, -0.06976, -0.9976, -1.798e-07, -0.06976, -0.9976, -1.798e-07, -0.06976, 1.955e-05, -0.8561, -0.5168, -0.0001551, -0.7156, -0.6985, -4.813e-05, -0.6349, -0.7726, 1.425e-05, -0.8497, -0.5272, -0.2588, 2.107e-08, 0.9659, -0.5, 8.428e-08, 0.866, -0.5, 8.428e-08, 0.866, -0.2588, 2.107e-08, 0.9659, 2.258e-09, -3.763e-08, -1.0, 2.258e-09, -3.763e-08, -1.0, 3.416e-05, -0.04584, -0.9989, 3.434e-05, -0.04608, -0.9989, -3.436e-05, 0.04612, -0.9989, -3.419e-05, 0.04589, -0.9989, 2.258e-09, -3.763e-08, -1.0, 2.258e-09, -3.763e-08, -1.0, 2.258e-09, -3.763e-08, -1.0, 2.258e-09, -3.763e-08, -1.0, 2.258e-09, -3.763e-08, -1.0, 2.258e-09, -3.763e-08, -1.0, -0.5, 8.428e-08, 0.866, -0.7071, 8.428e-08, 0.7071, -0.7071, 8.428e-08, 0.7071, -0.5, 8.428e-08, 0.866, -0.08972, 8.951e-08, 0.996, -0.02984, 5.976e-08, 0.9996, -0.02984, 5.976e-08, 0.9996, -0.08972, 8.951e-08, 0.996, -0.8377, 2.726e-07, 0.5462, -0.8429, 1.352e-07, 0.538, -0.8429, 1.352e-07, 0.538, -0.8377, 2.726e-07, 0.5462, -0.8377, 2.726e-07, 0.5462, -0.8377, 2.726e-07, 0.5462, -0.7371, 1.035e-08, 0.6757, -0.7371, 1.035e-08, 0.6757, -0.9996, 0.0, -0.02984, -0.9996, 0.0, -0.02984, -0.9996, 0.0, -0.02984, -0.9996, 0.0, -0.02984, -0.08972, 8.951e-08, 0.996, -0.08972, 8.951e-08, 0.996, -0.2666, 6.927e-08, 0.9638, -0.2666, 6.927e-08, 0.9638, -0.5441, -1.191e-07, 0.839, -0.5441, -1.191e-07, 0.839, -0.7371, 1.035e-08, 0.6757, -0.7371, 1.035e-08, 0.6757, -0.2666, 6.927e-08, 0.9638, -0.2666, 6.927e-08, 0.9638, -0.5441, -1.191e-07, 0.839, -0.5441, -1.191e-07, 0.839, 0.08972, -4.078e-08, -0.996, 0.02984, -3.585e-08, -0.9996, 0.02984, -3.585e-08, -0.9996, 0.08972, -4.078e-08, -0.996, 0.7098, 0.0, -0.7044, 0.8367, 0.0, -0.5476, 0.8367, 0.0, -0.5476, 0.7098, 0.0, -0.7044, 0.08972, -4.078e-08, -0.996, 0.2666, -2.294e-08, -0.9638, 0.2666, -2.294e-08, -0.9638, 0.08972, -4.078e-08, -0.996, 0.842, -2.201e-08, -0.5394, 0.8367, 0.0, -0.5476, 0.8367, 0.0, -0.5476, 0.842, -2.201e-08, -0.5394, 0.5105, 0.0, -0.8599, 0.7098, 0.0, -0.7044, 0.7098, 0.0, -0.7044, 0.5105, 0.0, -0.8599, 0.2666, -2.294e-08, -0.9638, 0.5105, 0.0, -0.8599, 0.5105, 0.0, -0.8599, 0.2666, -2.294e-08, -0.9638, 0.7071, -2.212e-08, -0.7071, 0.7071, -2.212e-08, -0.7071, 0.5, 7.087e-09, -0.866, 0.5, 7.087e-09, -0.866, 0.5, 7.087e-09, -0.866, 0.5, 7.087e-09, -0.866, 0.2588, 7.087e-09, -0.9659, 0.2588, 7.087e-09, -0.9659, 0.842, -2.201e-08, -0.5394, 0.842, -2.201e-08, -0.5394, 0.7071, -2.212e-08, -0.7071, 0.7071, -2.212e-08, -0.7071, -1.0, 0.0, 0.0, -1.0, 0.0, 0.0, -1.0, 0.0, 0.0, -1.0, 0.0, 0.0, -0.0654, 0.0, 0.9979, -0.2588, 0.0, 0.9659, -0.2588, 0.0, 0.9659, -0.0654, 0.0, 0.9979, 0.0, 0.0, -1.0, 0.0654, 0.0, -0.9979, 0.0654, 0.0, -0.9979, 0.0, 0.0, -1.0, -3.061e-08, 0.4743, 0.8803, -1.604e-08, 0.2397, 0.9708, -1.603e-08, 0.2404, 0.9707, -3.079e-08, 0.4757, 0.8796, -9.395e-08, 0.9537, 0.3007, -8.077e-08, 0.8491, 0.5283, -8.105e-08, 0.8506, 0.5259, -9.397e-08, 0.9546, 0.2979, -0.000172, -0.5598, -0.8286, 1.024e-05, -0.38, -0.925, 1.306e-05, -0.3759, -0.9267, -4.813e-05, -0.6349, -0.7726, 0.0001599, 0.5032, -0.8642, 0.0001196, 0.3444, -0.9388, 2.209e-05, 0.4419, -0.897, 7.027e-05, -0.9553, -0.2957, 1.955e-05, -0.8561, -0.5168, 1.425e-05, -0.8497, -0.5272, 7.036e-05, -0.9513, -0.3082, 3.706e-05, -0.9921, -0.1252, 7.027e-05, -0.9553, -0.2957, 7.036e-05, -0.9513, -0.3082, 4.055e-05, -0.9913, -0.1317, 3.706e-05, -0.9921, -0.1252, 4.055e-05, -0.9913, -0.1317, 7.694e-06, -0.9976, -0.06976, 7.694e-06, -0.9976, -0.06976, -4.433e-08, 0.0, -1.0, -4.433e-08, 0.0, -1.0, -4.433e-08, 0.0, -1.0, -4.433e-08, 0.0, -1.0, 0.0, 0.0, 1.0, 0.0, 0.0, 1.0, 0.0, 0.0, 1.0, 0.0, 0.0, 1.0, -4.058e-05, 0.9913, -0.1317, -7.037e-05, 0.9513, -0.3082, -7.029e-05, 0.9552, -0.2959, -3.709e-05, 0.9921, -0.1252, -4.077e-05, 0.1825, -0.9832, -3.419e-05, 0.04589, -0.9989, -3.436e-05, 0.04612, -0.9989, -4.018e-05, 0.1843, -0.9829, 0.0001196, 0.3444, -0.9388, -4.077e-05, 0.1825, -0.9832, -4.018e-05, 0.1843, -0.9829, 2.209e-05, 0.4419, -0.897, -0.0001551, -0.7156, -0.6985, -0.000172, -0.5598, -0.8286, -4.813e-05, -0.6349, -0.7726, -4.977e-05, 0.8487, -0.5289, 1.382e-05, 0.6868, -0.7268, 1.052e-05, 0.6943, -0.7197, -5.171e-05, 0.855, -0.5187, 1.382e-05, 0.6868, -0.7268, 0.0001599, 0.5032, -0.8642, 2.209e-05, 0.4419, -0.897, 1.052e-05, 0.6943, -0.7197, 2.198e-09, -3.69e-08, -1.0, 2.198e-09, -3.69e-08, -1.0, 2.647e-09, -4.425e-08, -1.0, 2.584e-09, -4.322e-08, -1.0, 2.198e-09, -3.69e-08, -1.0, 2.198e-09, -3.69e-08, -1.0, 2.198e-09, -3.69e-08, -1.0, 2.198e-09, -3.69e-08, -1.0, 2.198e-09, -3.69e-08, -1.0, 2.198e-09, -3.69e-08, -1.0, 2.198e-09, -3.69e-08, -1.0, 2.198e-09, -3.69e-08, -1.0, 2.198e-09, -3.69e-08, -1.0, 2.198e-09, -3.69e-08, -1.0, 2.198e-09, -3.69e-08, -1.0, 2.198e-09, -3.69e-08, -1.0, 2.198e-09, -3.69e-08, -1.0, 2.698e-09, -4.509e-08, -1.0, 2.511e-09, -4.203e-08, -1.0, 2.198e-09, -3.69e-08, -1.0, 2.198e-09, -3.69e-08, -1.0, 2.198e-09, -3.69e-08, -1.0, 2.198e-09, -3.69e-08, -1.0, 2.198e-09, -3.69e-08, -1.0, 2.198e-09, -3.69e-08, -1.0, 2.198e-09, -3.69e-08, -1.0, 2.198e-09, -3.69e-08, -1.0, 2.198e-09, -3.69e-08, -1.0, 2.198e-09, -3.69e-08, -1.0, 2.198e-09, -3.69e-08, -1.0, 2.198e-09, -3.69e-08, -1.0, 2.198e-09, -3.69e-08, -1.0, 2.198e-09, -3.69e-08, -1.0, 2.198e-09, -3.69e-08, -1.0, 2.198e-09, -3.69e-08, -1.0, 2.198e-09, -3.69e-08, -1.0, 2.198e-09, -3.69e-08, -1.0, 2.442e-09, -4.09e-08, -1.0, 2.442e-09, -4.09e-08, -1.0, 2.198e-09, -3.69e-08, -1.0, 2.198e-09, -3.69e-08, -1.0, 2.198e-09, -3.69e-08, -1.0, 2.198e-09, -3.69e-08, -1.0, 2.198e-09, -3.69e-08, -1.0, 2.198e-09, -3.69e-08, -1.0, -1.507e-07, 7.853e-08, 1.0, -1.507e-07, 7.853e-08, 1.0, -0.0654, 6.028e-08, 0.9979, -0.0654, 6.028e-08, 0.9979, 1.089e-07, -1.0, 0.0, 1.089e-07, -1.0, 0.0, 1.089e-07, -1.0, 0.0, 1.089e-07, -1.0, 0.0, 5.817e-09, 4.265e-08, 1.0, 5.817e-09, 4.265e-08, 1.0, 5.817e-09, 4.265e-08, 1.0, 5.817e-09, 4.265e-08, 1.0, 5.817e-09, 4.265e-08, 1.0, 5.817e-09, 4.265e-08, 1.0, 5.817e-09, 4.265e-08, 1.0, 5.817e-09, 4.265e-08, 1.0, 5.817e-09, 4.265e-08, 1.0, 5.817e-09, 4.265e-08, 1.0, 5.817e-09, 4.265e-08, 1.0, 5.817e-09, 4.265e-08, 1.0, 5.817e-09, 4.265e-08, 1.0, 5.817e-09, 4.265e-08, 1.0, 5.817e-09, 4.265e-08, 1.0, 5.817e-09, 4.265e-08, 1.0, 0.0, -1.0, 1.43e-07, 0.0, -1.0, 1.43e-07, 0.0, -1.0, 1.43e-07, 0.0, -1.0, 1.43e-07, 0.0, -1.0, 1.43e-07, 0.0, -1.0, 1.43e-07, 0.0, -1.0, 1.43e-07, 0.0, -1.0, 1.43e-07, 0.0, -1.0, 1.43e-07, 0.0, -1.0, 1.43e-07, 0.0, -1.0, 1.43e-07, 0.0, -1.0, 1.43e-07, 0.0, -1.0, 1.43e-07, 0.0, -1.0, 1.43e-07, 0.0, -1.0, 1.43e-07, 0.0, -1.0, 1.43e-07, 0.0, -1.0, 1.43e-07, 0.0, -1.0, 1.43e-07, 0.0, -1.0, 1.43e-07, 0.0, -1.0, 1.43e-07, 0.0, -1.0, 1.43e-07, 0.0, -1.0, 1.43e-07, 0.0, -1.0, 1.43e-07, 0.0, -1.0, 1.43e-07, 7.96e-09, -0.05934, 0.9982, 7.973e-09, -0.05943, 0.9982, -8.552e-09, 0.05943, 0.9982, -8.54e-09, 0.05934, 0.9982, -1.144e-07, 1.0, 3.813e-07, -1.144e-07, 1.0, 3.813e-07, -1.144e-07, 1.0, 3.813e-07, -1.144e-07, 1.0, 3.813e-07, -1.144e-07, 1.0, 3.813e-07, -1.144e-07, 1.0, 3.813e-07, -1.144e-07, 1.0, 3.813e-07, -1.144e-07, 1.0, 3.813e-07, -1.144e-07, 1.0, 3.813e-07, -1.144e-07, 1.0, 3.813e-07, -1.144e-07, 1.0, 3.813e-07, -1.144e-07, 1.0, 3.813e-07, -1.144e-07, 1.0, 3.813e-07, -1.144e-07, 1.0, 3.813e-07, -1.144e-07, 1.0, 3.813e-07, -1.144e-07, 1.0, 3.813e-07, -1.144e-07, 1.0, 3.813e-07, -1.144e-07, 1.0, 3.813e-07, -1.144e-07, 1.0, 3.813e-07, -1.144e-07, 1.0, 3.813e-07, -1.144e-07, 1.0, 3.813e-07, -1.144e-07, 1.0, 3.813e-07, -1.144e-07, 1.0, 3.813e-07, -1.144e-07, 1.0, 3.813e-07, 0.2588, -8.83e-08, -0.9659, 0.2588, -8.83e-08, -0.9659, 0.0654, -6.428e-08, -0.9979, 0.0654, -6.428e-08, -0.9979, 1.603e-08, -0.2404, 0.9707, 7.973e-09, -0.05943, 0.9982, 7.96e-09, -0.05934, 0.9982, 1.604e-08, -0.2397, 0.9708, 3.079e-08, -0.4757, 0.8796, 1.603e-08, -0.2404, 0.9707, 1.604e-08, -0.2397, 0.9708, 3.061e-08, -0.4743, 0.8803, 6.079e-08, -0.6865, 0.7271, 3.079e-08, -0.4757, 0.8796, 3.061e-08, -0.4743, 0.8803, 6.053e-08, -0.6849, 0.7287, 8.458e-08, -0.8506, 0.5259, 6.079e-08, -0.6865, 0.7271, 6.053e-08, -0.6849, 0.7287, 8.439e-08, -0.8491, 0.5283, 9.397e-08, -0.9546, 0.2979, 8.458e-08, -0.8506, 0.5259, 8.439e-08, -0.8491, 0.5283, 9.395e-08, -0.9537, 0.3007, 9.551e-08, -0.9922, 0.1246, 9.397e-08, -0.9546, 0.2979, 9.395e-08, -0.9537, 0.3007, 9.548e-08, -0.992, 0.1261, 7.401e-05, -0.1863, -0.9825, 3.434e-05, -0.04608, -0.9989, 3.416e-05, -0.04584, -0.9989, 7.39e-05, -0.1844, -0.9828, -1.089e-07, 1.0, -2.42e-07, -1.089e-07, 1.0, -2.42e-07, -1.089e-07, 1.0, -2.42e-07, -1.089e-07, 1.0, -2.42e-07, 0.0, -1.0, 0.0, 0.0, -1.0, 0.0, 0.0, -1.0, 0.0, 0.0, -1.0, 0.0, -9.139e-08, 0.992, 0.1261, -9.395e-08, 0.9537, 0.3007, -9.397e-08, 0.9546, 0.2979, -9.132e-08, 0.9922, 0.1246, -7.712e-06, 0.9976, -0.06976, -7.712e-06, 0.9976, -0.06976, -4.058e-05, 0.9913, -0.1317, -3.709e-05, 0.9921, -0.1252, 1.024e-05, -0.38, -0.925, 7.401e-05, -0.1863, -0.9825, 7.39e-05, -0.1844, -0.9828, 1.306e-05, -0.3759, -0.9267, -9.139e-08, 0.992, 0.1261, -9.132e-08, 0.9922, 0.1246, -8.857e-08, 0.9976, 0.06976, -8.857e-08, 0.9976, 0.06976, -8.857e-08, 0.9976, 0.06976, -0.5, 0.0, 0.866, -0.7071, 0.0, 0.7071, -0.7071, 0.0, 0.7071, -0.5, 0.0, 0.866, -0.8429, 0.0, 0.538, -0.7071, 0.0, 0.7071, -0.7071, 0.0, 0.7071, -0.8429, 0.0, 0.538, -0.9976, -5.11e-08, 0.06976, -0.9976, -5.11e-08, 0.06976, -0.9976, -5.11e-08, 0.06976, -0.9976, -5.11e-08, 0.06976, -0.9976, -5.11e-08, 0.06976, -0.9976, -5.11e-08, 0.06976, -0.9976, -5.11e-08, 0.06976, -0.9976, -5.11e-08, 0.06976, -0.9976, -5.11e-08, 0.06976, -0.9976, -5.11e-08, 0.06976, -0.9976, -5.11e-08, 0.06976, -0.9976, -5.11e-08, 0.06976, -0.9976, -5.11e-08, 0.06976, -0.9976, -5.11e-08, 0.06976, -0.9976, -5.11e-08, 0.06976, -0.9976, -5.11e-08, 0.06976, -0.9976, -5.11e-08, 0.06976, -0.9976, -5.11e-08, 0.06976, -0.9976, -5.11e-08, 0.06976, -0.9976, -5.11e-08, 0.06976, -0.9976, -5.11e-08, 0.06976, -0.9976, -5.11e-08, 0.06976, -0.9976, -5.11e-08, 0.06976, -0.9976, -5.11e-08, 0.06976, -0.9976, -5.11e-08, 0.06976, -0.9976, -5.11e-08, 0.06976, -0.9976, -5.11e-08, 0.06976, -0.9976, -5.11e-08, 0.06976, -0.2588, 0.0, 0.9659, -0.5, 0.0, 0.866, -0.5, 0.0, 0.866, -0.2588, 0.0, 0.9659, -0.9996, 0.0, -0.02984, -0.9996, 0.0, -0.02984, -0.9996, 0.0, -0.02984, -0.9996, 0.0, -0.02984, -0.8377, 0.0, 0.5462, -0.8429, 0.0, 0.538, -0.8429, 0.0, 0.538, -0.8377, 0.0, 0.5462, -0.0654, 6.028e-08, 0.9979, -0.2588, 2.107e-08, 0.9659, -0.2588, 2.107e-08, 0.9659, -0.0654, 6.028e-08, 0.9979, -0.08972, 4.331e-08, 0.996, -0.08972, 4.331e-08, 0.996, -0.2666, 3.485e-08, 0.9638, -0.2666, 3.485e-08, 0.9638, -0.02984, 3.585e-08, 0.9996, -0.08972, 4.331e-08, 0.996, -0.08972, 4.331e-08, 0.996, -0.02984, 3.585e-08, 0.9996, -0.7371, -1.266e-07, 0.6757, -0.7371, -1.266e-07, 0.6757, -0.8377, 0.0, 0.5462, -0.8377, 0.0, 0.5462, -0.5441, -1.191e-07, 0.839, -0.5441, -1.191e-07, 0.839, -0.7371, -1.266e-07, 0.6757, -0.7371, -1.266e-07, 0.6757, -0.2666, 3.485e-08, 0.9638, -0.2666, 3.485e-08, 0.9638, -0.5441, -1.191e-07, 0.839, -0.5441, -1.191e-07, 0.839, 0.08972, -8.156e-08, -0.996, 0.02984, -7.171e-08, -0.9996, 0.02984, -7.171e-08, -0.9996, 0.08972, -8.156e-08, -0.996, 0.7098, 0.0, -0.7044, 0.8367, 0.0, -0.5476, 0.8367, 0.0, -0.5476, 0.7098, 0.0, -0.7044, 0.08972, -8.156e-08, -0.996, 0.2666, -4.589e-08, -0.9638, 0.2666, -4.589e-08, -0.9638, 0.08972, -8.156e-08, -0.996, 0.842, -4.402e-08, -0.5394, 0.8367, 0.0, -0.5476, 0.8367, 0.0, -0.5476, 0.842, -4.402e-08, -0.5394, 0.5105, 0.0, -0.8599, 0.7098, 0.0, -0.7044, 0.7098, 0.0, -0.7044, 0.5105, 0.0, -0.8599, 0.2666, -4.589e-08, -0.9638, 0.5105, 0.0, -0.8599, 0.5105, 0.0, -0.8599, 0.2666, -4.589e-08, -0.9638, 0.7071, -1.199e-07, -0.7071, 0.7071, -1.199e-07, -0.7071, 0.5, -1.389e-07, -0.866, 0.5, -1.389e-07, -0.866, 0.5, -1.389e-07, -0.866, 0.5, -1.389e-07, -0.866, 0.2588, -8.83e-08, -0.9659, 0.2588, -8.83e-08, -0.9659, 0.842, -4.402e-08, -0.5394, 0.842, -4.402e-08, -0.5394, 0.7071, -1.199e-07, -0.7071, 0.7071, -1.199e-07, -0.7071, -0.0654, 0.0, 0.9979, -0.0654, 0.0, 0.9979, 1.507e-07, 0.0, 1.0, 1.507e-07, 0.0, 1.0, -7.037e-05, 0.9513, -0.3082, -4.977e-05, 0.8487, -0.5289, -5.171e-05, 0.855, -0.5187, -7.029e-05, 0.9552, -0.2959, 0.9939, 1.289e-08, 0.1101, 0.9939, 1.289e-08, 0.1101, 0.9939, 1.289e-08, 0.1101, 0.9939, 1.289e-08, 0.1101, 0.9939, 1.289e-08, 0.1101, 0.9939, 1.289e-08, 0.1101, 0.9939, 1.289e-08, 0.1101, 0.9939, 1.289e-08, 0.1101, 0.9939, 1.289e-08, 0.1101, 0.9939, 1.289e-08, 0.1101, 0.9939, 1.289e-08, 0.1101, 0.9939, 1.289e-08, 0.1101, 0.9939, 1.289e-08, 0.1101, 0.9939, 1.289e-08, 0.1101, 0.9939, 1.289e-08, 0.1101, 0.9939, 1.289e-08, 0.1101, 0.9939, 1.289e-08, 0.1101, 0.9939, 1.289e-08, 0.1101, 0.9939, 1.289e-08, 0.1101, 0.9939, 1.289e-08, 0.1101, 0.9939, 1.289e-08, 0.1101, 0.9939, 1.289e-08, 0.1101, 0.9939, 1.289e-08, 0.1101, 0.9939, 1.289e-08, 0.1101, 0.9939, 1.289e-08, 0.1101, 0.9939, 1.289e-08, 0.1101, 0.9939, 1.289e-08, 0.1101, 0.9939, 1.289e-08, 0.1101, 0.9939, 1.289e-08, 0.1101, 0.9939, 1.289e-08, 0.1101, 0.9939, 1.289e-08, 0.1101, 0.9939, 1.289e-08, 0.1101, 0.9939, 1.289e-08, 0.1101, 0.9939, 1.289e-08, 0.1101, 0.9939, 1.289e-08, 0.1101, -5.666e-08, 0.6849, 0.7287, -3.061e-08, 0.4743, 0.8803, -3.079e-08, 0.4757, 0.8796, -5.686e-08, 0.6865, 0.7271, 0.0, 1.0, 1.906e-07, 0.0, 1.0, 1.906e-07, 0.0, 1.0, 1.906e-07, 0.0, 1.0, 1.906e-07, 0.0, 1.0, 1.906e-07, 0.0, 1.0, 1.906e-07, 0.0, 1.0, 1.906e-07, 0.0, 1.0, 1.906e-07, 0.0, 1.0, 1.906e-07, 0.0, 1.0, 1.906e-07, 0.0, 1.0, 1.906e-07, 0.0, 1.0, 1.906e-07, 0.0, 1.0, 1.906e-07, 0.0, 1.0, 1.906e-07, 0.0, 1.0, 1.906e-07, 0.0, 1.0, 1.906e-07, 0.0, 1.0, 1.906e-07, 0.0, 1.0, 1.906e-07, 0.0, 1.0, 1.906e-07, 0.0, 1.0, 1.906e-07, 0.0, 1.0, 1.906e-07, 0.0, 1.0, 1.906e-07, 0.0, 1.0, 1.906e-07, 0.0, 1.0, 1.906e-07, 9.548e-08, -0.992, 0.1261, 9.638e-08, -0.9976, 0.06976, 9.638e-08, -0.9976, 0.06976, 9.638e-08, -0.9976, 0.06976, 9.551e-08, -0.9922, 0.1246, -8.552e-09, 0.05943, 0.9982, -1.603e-08, 0.2404, 0.9707, -1.604e-08, 0.2397, 0.9708, -8.54e-09, 0.05934, 0.9982, 1.715e-07, -1.0, -1.311e-07, 1.715e-07, -1.0, -1.311e-07, 1.715e-07, -1.0, -1.311e-07, 1.715e-07, -1.0, -1.311e-07, 1.715e-07, -1.0, -1.311e-07, 1.715e-07, -1.0, -1.311e-07, 1.715e-07, -1.0, -1.311e-07, 1.715e-07, -1.0, -1.311e-07, 1.715e-07, -1.0, -1.311e-07, 1.715e-07, -1.0, -1.311e-07, 1.715e-07, -1.0, -1.311e-07, 1.715e-07, -1.0, -1.311e-07, 1.715e-07, -1.0, -1.311e-07, 1.715e-07, -1.0, -1.311e-07, 1.715e-07, -1.0, -1.311e-07, 1.715e-07, -1.0, -1.311e-07, 1.715e-07, -1.0, -1.311e-07, 1.715e-07, -1.0, -1.311e-07, 1.715e-07, -1.0, -1.311e-07, 1.715e-07, -1.0, -1.311e-07, 1.715e-07, -1.0, -1.311e-07, 1.715e-07, -1.0, -1.311e-07, 1.715e-07, -1.0, -1.311e-07, 1.715e-07, -1.0, -1.311e-07, 1.465e-08, -7.853e-08, -1.0, 0.0654, -6.428e-08, -0.9979, 0.0654, -6.428e-08, -0.9979, 1.465e-08, -7.853e-08, -1.0, 0.2588, 7.087e-09, -0.9659, 0.2588, 7.087e-09, -0.9659, 0.0654, 0.0, -0.9979, 0.0654, 0.0, -0.9979, 0.8812, 0.4727, -3.397e-07, 0.8812, 0.4727, -3.397e-07, 0.9698, 0.2437, -2.548e-07, 0.9698, 0.2437, -2.548e-07, -2.992e-10, -2.896e-08, -1.0, -2.992e-10, -2.896e-08, -1.0, -2.992e-10, -2.896e-08, -1.0, -2.992e-10, -2.896e-08, -1.0, -2.992e-10, -2.896e-08, -1.0, -2.992e-10, -2.896e-08, -1.0, -2.992e-10, -2.896e-08, -1.0, -2.992e-10, -2.896e-08, -1.0, -2.992e-10, -2.896e-08, -1.0, -2.992e-10, -2.896e-08, -1.0, -2.992e-10, -2.896e-08, -1.0, -2.992e-10, -2.896e-08, -1.0, -2.992e-10, -2.896e-08, -1.0, -2.992e-10, -2.896e-08, -1.0, -2.992e-10, -2.896e-08, -1.0, -2.992e-10, -2.896e-08, -1.0, -2.992e-10, -2.896e-08, -1.0, -2.992e-10, -2.896e-08, -1.0, -2.992e-10, -2.896e-08, -1.0, -2.992e-10, -2.896e-08, -1.0, -2.992e-10, -2.896e-08, -1.0, -2.992e-10, -2.896e-08, -1.0, -2.992e-10, -2.896e-08, -1.0, -2.992e-10, -2.896e-08, -1.0, -2.992e-10, -2.896e-08, -1.0, -2.992e-10, -2.896e-08, -1.0, -2.992e-10, -2.896e-08, -1.0, -2.992e-10, -2.896e-08, -1.0])] * 3)])

# ---- objects
ob_shape_9_indexedfaceset = bpy.data.objects.new('SHAPE_9_IndexedFaceSet', me_shape_9_indexedfaceset)

# ---- transforms, parenting, visibility, modifiers, constraints
ob_shape_9_indexedfaceset.location = (-1.192e-07, -7.105e-15, 0.0)
_m = ob_shape_9_indexedfaceset.modifiers.new('Bevel', 'BEVEL')
_m.width = 0.01
_m.width_pct = 0.01
_m.segments = 2
_m.use_clamp_overlap = False

# ---- collection membership
col_collection.objects.link(ob_shape_9_indexedfaceset)

# ---- scene / render settings (as saved in the file)
scene.frame_start = 1; scene.frame_end = 250; scene.frame_set(1)
scene.render.engine = 'BLENDER_EEVEE_NEXT'
scene.cycles.sampling_pattern = 'TABULATED_SOBOL'
scene.eevee.ray_tracing_options.trace_max_roughness = 0.0
bpy.context.view_layer.update()

# ---- added for rendering (the .blend has no active camera and no usable light): camera, sun
cam_auto = bpy.data.cameras.new('AutoCamera')
cam_auto.lens = 50.0
cam_auto.sensor_width = 36.0
cam_auto.clip_end = 1000.0
ob_auto_camera = bpy.data.objects.new('AutoCamera', cam_auto)
scene.collection.objects.link(ob_auto_camera)
ob_auto_camera.location = (10.1825, -12.2174, 8.79724)
ob_auto_camera.rotation_euler = (1.09748, -7.21219e-08, 0.694738)
scene.camera = ob_auto_camera
light_auto_sun = bpy.data.lights.new('AutoSun', 'SUN')
light_auto_sun.energy = 3.0
light_auto_sun.angle = 0.0523599
ob_auto_sun = bpy.data.objects.new('AutoSun', light_auto_sun)
scene.collection.objects.link(ob_auto_sun)
ob_auto_sun.rotation_euler = (0.872665, 0.174533, 0.523599)
bpy.context.view_layer.update()
